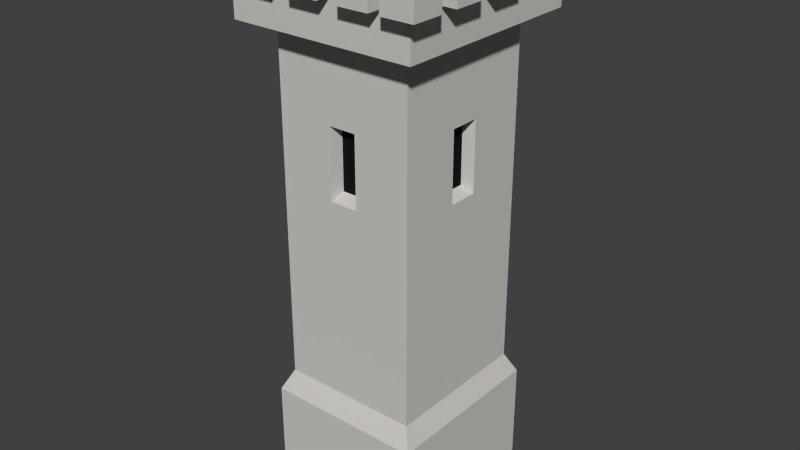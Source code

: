 # Source: SmallSquareTower.blend  (saved by Blender 2.76.0; exported with 4.5.12 LTS)
import bpy
from mathutils import Matrix  # noqa: F401  (used for matrix-valued properties, if any)

bpy.ops.wm.read_factory_settings(use_empty=True)
scene = bpy.context.scene
scene.name = 'Scene'

# ---- collections
col_collection_1 = bpy.data.collections.new('Collection 1'); scene.collection.children.link(col_collection_1)

# ---- materials (node trees are filled in below, after node groups)
mat_lightrock = bpy.data.materials.new('LightRock')
mat_lightrock.alpha_threshold = 0.0
mat_lightrock.roughness = 0.5
mat_black = bpy.data.materials.new('Black')
mat_black.alpha_threshold = 0.0
mat_black.roughness = 0.5

# ---- material node trees
mat_lightrock.use_nodes = True; mat_lightrock.node_tree.nodes.clear()
_N = mat_lightrock.node_tree.nodes; _L = mat_lightrock.node_tree.links
n0 = _N.new('ShaderNodeOutputMaterial'); n0.name = 'Material Output'; n0.location = (300, 300)
n1 = _N.new('ShaderNodeBsdfDiffuse'); n1.name = 'Diffuse BSDF'; n1.location = (10, 300)
n1.inputs[0].default_value = (0.6152, 0.5978, 0.5723, 1.0)
_L.new(n1.outputs[0], n0.inputs[0])
n0.is_active_output = True
mat_black.use_nodes = True; mat_black.node_tree.nodes.clear()
_N = mat_black.node_tree.nodes; _L = mat_black.node_tree.links
n0 = _N.new('ShaderNodeOutputMaterial'); n0.name = 'Material Output'; n0.location = (300, 300)
n1 = _N.new('ShaderNodeBsdfDiffuse'); n1.name = 'Diffuse BSDF'; n1.location = (10, 300)
n1.inputs[0].default_value = (0.009018, 0.009018, 0.009018, 1.0)
_L.new(n1.outputs[0], n0.inputs[0])
n0.is_active_output = True

# ---- world
world_world = bpy.data.worlds.new('World'); scene.world = world_world
world_world.color = (0.05088, 0.05088, 0.05088)
world_world.use_sun_shadow = False
world_world.sun_shadow_jitter_overblur = 0.0
world_world.cycles.sampling_method = 'MANUAL'
world_world.cycles.sample_map_resolution = 256

# ---- meshes
me_cube_041 = bpy.data.meshes.new('Cube.041')
me_cube_041.from_pydata([(-0.3484, -0.32, 1.955), (-0.3484, -0.2539, 1.955), (-0.3484, -0.2539, 1.903), (-0.3484, -0.1344, 1.903), (-0.3484, -0.1344, 1.955), (-0.3484, -0.06213, 1.955), (-0.3484, -0.06213, 1.903), (-0.3484, 0.05733, 1.903), (-0.3484, 0.05733, 1.955), (-0.3484, 0.1296, 1.955), (-0.3484, 0.1296, 1.903), (-0.3484, 0.2491, 1.903), (-0.3484, 0.2491, 1.955), (-0.3484, 0.3214, 1.955), (-0.3484, 0.3214, 1.903), (-0.3484, 0.3805, 1.903), (-0.3484, 0.3805, 1.759), (-0.3484, -0.3792, 1.759), (-0.3484, -0.3792, 1.903), (-0.3484, -0.32, 1.903), (-0.297, 0.2491, 1.955), (-0.297, 0.1296, 1.955), (-0.297, 0.05733, 1.955), (-0.297, -0.06213, 1.955), (-0.297, -0.1344, 1.955), (-0.297, -0.2539, 1.955), (-0.297, -0.32, 1.955), (-0.297, -0.3234, 1.955), (-0.2213, -0.2413, 1.955), (-0.2213, 0.2426, 1.955), (-0.297, 0.3247, 1.955), (-0.297, 0.3214, 1.955), (-0.297, 0.3805, 1.955), (-0.2511, 0.3805, 1.955), (-0.2511, 0.3805, 1.903), (-0.1316, 0.3805, 1.903), (-0.1316, 0.3805, 1.955), (-0.05934, 0.3805, 1.955), (-0.05934, 0.3805, 1.903), (0.06012, 0.3805, 1.903), (0.06012, 0.3805, 1.955), (0.1324, 0.3805, 1.955), (0.1324, 0.3805, 1.903), (0.2519, 0.3805, 1.903), (0.2519, 0.3805, 1.955), (0.2927, 0.3805, 1.955), (0.2927, 0.3805, 1.903), (0.3516, 0.3805, 1.903), (0.3516, 0.3805, 1.759), (-0.297, 0.3805, 1.903), (-0.3484, 0.3805, 1.759), (0.2927, -0.3792, 1.955), (0.2519, -0.3792, 1.955), (0.2519, -0.3792, 1.903), (0.1324, -0.3792, 1.903), (0.1324, -0.3792, 1.955), (0.06012, -0.3792, 1.955), (0.06012, -0.3792, 1.903), (-0.05934, -0.3792, 1.903), (-0.05934, -0.3792, 1.955), (-0.1316, -0.3792, 1.955), (-0.1316, -0.3792, 1.903), (-0.2511, -0.3792, 1.903), (-0.2511, -0.3792, 1.955), (-0.297, -0.3792, 1.955), (-0.297, -0.3792, 1.903), (0.3516, -0.3792, 1.759), (0.3516, -0.3792, 1.903), (0.2927, -0.3792, 1.903), (-0.2511, -0.3198, 1.955), (-0.1316, -0.3198, 1.955), (-0.05934, -0.3198, 1.955), (0.06012, -0.3198, 1.955), (0.1324, -0.3198, 1.955), (0.2519, -0.3198, 1.955), (0.2927, -0.32, 1.955), (0.297, -0.32, 1.955), (0.2245, -0.2413, 1.955), (-0.2213, -0.2413, 1.882), (-0.2213, 0.2426, 1.882), (0.2519, 0.323, 1.955), (0.1324, 0.323, 1.955), (0.06012, 0.323, 1.955), (-0.05934, 0.323, 1.955), (-0.1316, 0.323, 1.955), (-0.2511, 0.323, 1.955), (0.2245, 0.2426, 1.955), (0.2971, 0.3214, 1.955), (0.2927, 0.3214, 1.955), (0.3516, 0.3214, 1.955), (0.3516, 0.2491, 1.955), (0.3516, 0.2491, 1.903), (0.3516, 0.1296, 1.903), (0.3516, 0.1296, 1.955), (0.3516, 0.05733, 1.955), (0.3516, 0.05733, 1.903), (0.3516, -0.06213, 1.903), (0.3516, -0.06213, 1.955), (0.3516, -0.1344, 1.955), (0.3516, -0.1344, 1.903), (0.3516, -0.2539, 1.903), (0.3516, -0.2539, 1.955), (0.3516, -0.32, 1.955), (0.3516, -0.32, 1.903), (0.3516, 0.3214, 1.903), (0.3516, 0.3805, 1.759), (-0.3484, -0.3792, 1.759), (0.2927, -0.2539, 1.955), (0.2927, -0.1344, 1.955), (0.2927, -0.06213, 1.955), (0.2927, 0.05733, 1.955), (0.2927, 0.1296, 1.955), (0.2927, 0.2491, 1.955), (0.2245, -0.2413, 1.882), (0.2245, 0.2426, 1.882), (0.3516, -0.3792, 1.759), (-0.2603, 0.285, 1.759), (-0.2603, -0.2837, 1.759), (0.2635, 0.285, 1.759), (0.2635, -0.2837, 1.759), (-0.2603, 0.285, 0.4487), (-0.2603, -0.2837, 0.4487), (0.2635, 0.285, 0.4487), (0.2635, -0.2837, 0.4487), (-0.2963, 0.324, 0.371), (-0.2963, -0.3227, 0.371), (0.2995, 0.324, 0.371), (0.2995, -0.3227, 0.371), (-0.2963, 0.324, -0.001265), (-0.2963, -0.3227, -0.001265), (0.2995, 0.324, -0.001265), (0.2995, -0.3227, -0.001265), (0.4121, -0.2539, 2.022), (0.4121, -0.1344, 2.022), (0.2927, -0.1344, 2.022), (0.2927, -0.2539, 2.022), (0.4121, -0.2539, 1.903), (0.4121, -0.1344, 1.903), (0.4121, -0.06213, 2.022), (0.4121, 0.05733, 2.022), (0.2927, 0.05733, 2.022), (0.2927, -0.06213, 2.022), (0.4121, -0.06213, 1.903), (0.4121, 0.05733, 1.903), (0.4121, 0.1296, 2.022), (0.4121, 0.2491, 2.022), (0.2927, 0.2491, 2.022), (0.2927, 0.1296, 2.022), (0.4121, 0.1296, 1.903), (0.4121, 0.2491, 1.903), (0.4121, 0.3214, 2.022), (0.4121, 0.4408, 2.022), (0.2927, 0.4408, 2.022), (0.2927, 0.3214, 2.022), (0.4121, 0.3214, 1.903), (0.4121, 0.4408, 1.903), (0.2927, 0.4408, 1.903), (-0.4164, 0.3214, 2.022), (-0.4164, 0.4408, 2.022), (-0.4164, 0.4408, 1.903), (-0.4164, 0.3214, 1.903), (-0.297, 0.3214, 2.022), (-0.297, 0.4408, 2.022), (-0.297, 0.4408, 1.903), (-0.4164, 0.1296, 2.022), (-0.4164, 0.2491, 2.022), (-0.4164, 0.2491, 1.903), (-0.4164, 0.1296, 1.903), (-0.297, 0.1296, 2.022), (-0.297, 0.2491, 2.022), (-0.4164, -0.06213, 2.022), (-0.4164, 0.05733, 2.022), (-0.4164, 0.05733, 1.903), (-0.4164, -0.06213, 1.903), (-0.297, -0.06213, 2.022), (-0.297, 0.05733, 2.022), (-0.4164, -0.2539, 2.022), (-0.4164, -0.1344, 2.022), (-0.4164, -0.1344, 1.903), (-0.4164, -0.2539, 1.903), (-0.297, -0.2539, 2.022), (-0.297, -0.1344, 2.022), (-0.4164, -0.4394, 2.022), (-0.4164, -0.32, 2.022), (-0.4164, -0.32, 1.903), (-0.4164, -0.4394, 1.903), (-0.297, -0.4394, 2.022), (-0.297, -0.4394, 1.903), (-0.297, -0.32, 2.022), (0.2927, -0.4394, 2.022), (0.2927, -0.32, 2.022), (0.2927, -0.4394, 1.903), (0.4121, -0.4394, 2.022), (0.4121, -0.4394, 1.903), (0.4121, -0.32, 2.022), (0.4121, -0.32, 1.903), (0.1324, -0.3198, 2.022), (0.2519, -0.3198, 2.022), (0.1324, -0.4393, 2.022), (0.1324, -0.4393, 1.903), (0.2519, -0.4393, 2.022), (0.2519, -0.4393, 1.903), (-0.05934, -0.3198, 2.022), (0.06012, -0.3198, 2.022), (-0.05934, -0.4393, 2.022), (-0.05934, -0.4393, 1.903), (0.06012, -0.4393, 2.022), (0.06012, -0.4393, 1.903), (-0.2511, -0.3198, 2.022), (-0.1316, -0.3198, 2.022), (-0.2511, -0.4393, 2.022), (-0.2511, -0.4393, 1.903), (-0.1316, -0.4393, 2.022), (-0.1316, -0.4393, 1.903), (0.1324, 0.4425, 2.022), (0.2519, 0.4425, 2.022), (0.2519, 0.4425, 1.903), (0.1324, 0.4425, 1.903), (0.1324, 0.323, 2.022), (0.2519, 0.323, 2.022), (-0.05934, 0.4425, 2.022), (0.06012, 0.4425, 2.022), (0.06012, 0.4425, 1.903), (-0.05934, 0.4425, 1.903), (-0.05934, 0.323, 2.022), (0.06012, 0.323, 2.022), (-0.2511, 0.4425, 2.022), (-0.1316, 0.4425, 2.022), (-0.1316, 0.4425, 1.903), (-0.2511, 0.4425, 1.903), (-0.2511, 0.323, 2.022), (-0.1316, 0.323, 2.022), (-0.05079, -0.2837, 1.453), (0.05399, -0.2837, 1.453), (-0.05079, -0.2837, 1.191), (0.05399, -0.2837, 1.191), (0.2635, -0.05621, 1.453), (0.2635, 0.05751, 1.453), (0.2635, 0.05751, 1.191), (0.2635, -0.05621, 1.191), (-0.2603, 0.05751, 1.453), (-0.2603, -0.05621, 1.453), (-0.2603, 0.05751, 1.191), (-0.2603, -0.05621, 1.191), (0.05399, 0.285, 1.453), (-0.05079, 0.285, 1.453), (-0.05079, 0.285, 1.191), (0.05399, 0.285, 1.191), (-0.04183, -0.235, 1.43), (0.04503, -0.235, 1.43), (-0.04183, -0.235, 1.213), (0.04503, -0.235, 1.213), (0.2187, -0.04649, 1.43), (0.2187, 0.04778, 1.43), (0.2187, 0.04778, 1.213), (0.2187, -0.04649, 1.213), (-0.2155, 0.04778, 1.43), (-0.2155, -0.04649, 1.43), (-0.2155, 0.04778, 1.213), (-0.2155, -0.04649, 1.213), (0.04503, 0.2363, 1.43), (-0.04183, 0.2363, 1.43), (-0.04183, 0.2363, 1.213), (0.04503, 0.2363, 1.213)], [], [(0, 1, 2, 3, 4, 5, 6, 7, 8, 9, 10, 11, 12, 13, 14, 15, 16, 17, 18, 19), (13, 12, 20, 21, 9, 8, 22, 23, 5, 4, 24, 25, 1, 0, 26, 27, 28, 29, 30, 31), (32, 33, 34, 35, 36, 37, 38, 39, 40, 41, 42, 43, 44, 45, 46, 47, 48, 16, 15, 49), (16, 50, 106, 17), (51, 52, 53, 54, 55, 56, 57, 58, 59, 60, 61, 62, 63, 64, 65, 18, 17, 66, 67, 68), (64, 63, 69, 70, 60, 59, 71, 72, 56, 55, 73, 74, 52, 51, 75, 76, 77, 28, 27), (29, 28, 78, 79), (45, 44, 80, 81, 41, 40, 82, 83, 37, 36, 84, 85, 33, 32, 30, 29, 86, 87, 88), (89, 90, 91, 92, 93, 94, 95, 96, 97, 98, 99, 100, 101, 102, 103, 67, 66, 48, 47, 104), (50, 16, 48, 105), (17, 106, 115, 66), (102, 101, 107, 108, 98, 97, 109, 110, 94, 93, 111, 112, 90, 89, 87, 86, 77, 76), (28, 77, 113, 78), (86, 29, 79, 114), (113, 114, 79, 78), (66, 115, 105, 48), (106, 50, 116, 117), (50, 105, 118, 116), (77, 86, 114, 113), (105, 115, 119, 118), (115, 106, 117, 119), (120, 121, 243, 242), (122, 120, 246, 247), (123, 122, 238, 239), (119, 117, 232, 233), (122, 126, 124, 120), (123, 127, 126, 122), (121, 125, 127, 123), (125, 124, 128, 129), (124, 126, 130, 128), (126, 127, 131, 130), (127, 125, 129, 131), (129, 128, 130, 131), (132, 133, 134, 135), (132, 135, 107, 101, 100, 136), (133, 132, 136, 137), (134, 133, 137, 99, 98, 108), (107, 135, 134, 108), (99, 137, 136, 100), (138, 139, 140, 141), (138, 141, 109, 97, 96, 142), (139, 138, 142, 143), (140, 139, 143, 95, 94, 110), (109, 141, 140, 110), (95, 143, 142, 96), (144, 145, 146, 147), (144, 147, 111, 93, 92, 148), (145, 144, 148, 149), (146, 145, 149, 91, 90, 112), (111, 147, 146, 112), (91, 149, 148, 92), (150, 151, 152, 153), (150, 153, 88, 87, 89, 104, 154), (151, 150, 154, 155), (152, 151, 155, 156), (153, 152, 156, 46, 45, 88), (46, 156, 155, 154, 104, 47), (157, 158, 159, 160), (161, 157, 160, 14, 13, 31), (161, 162, 158, 157), (158, 162, 163, 159), (160, 159, 163, 49, 15, 14), (162, 161, 31, 30, 32, 49, 163), (164, 165, 166, 167), (168, 164, 167, 10, 9, 21), (168, 169, 165, 164), (165, 169, 20, 12, 11, 166), (10, 167, 166, 11), (20, 169, 168, 21), (170, 171, 172, 173), (174, 170, 173, 6, 5, 23), (174, 175, 171, 170), (171, 175, 22, 8, 7, 172), (6, 173, 172, 7), (22, 175, 174, 23), (176, 177, 178, 179), (180, 176, 179, 2, 1, 25), (180, 181, 177, 176), (177, 181, 24, 4, 3, 178), (2, 179, 178, 3), (24, 181, 180, 25), (182, 183, 184, 185), (186, 182, 185, 187), (186, 188, 183, 182), (183, 188, 26, 0, 19, 184), (185, 184, 19, 18, 65, 187), (188, 186, 187, 65, 64, 27, 26), (189, 190, 75, 51, 68, 191), (192, 189, 191, 193), (192, 194, 190, 189), (190, 194, 195, 103, 102, 76, 75), (191, 68, 67, 103, 195, 193), (194, 192, 193, 195), (73, 196, 197, 74), (198, 196, 73, 55, 54, 199), (198, 200, 197, 196), (197, 200, 201, 53, 52, 74), (200, 198, 199, 201), (53, 201, 199, 54), (71, 202, 203, 72), (204, 202, 71, 59, 58, 205), (204, 206, 203, 202), (203, 206, 207, 57, 56, 72), (206, 204, 205, 207), (57, 207, 205, 58), (69, 208, 209, 70), (210, 208, 69, 63, 62, 211), (210, 212, 209, 208), (209, 212, 213, 61, 60, 70), (212, 210, 211, 213), (61, 213, 211, 62), (214, 215, 216, 217), (218, 214, 217, 42, 41, 81), (218, 219, 215, 214), (215, 219, 80, 44, 43, 216), (42, 217, 216, 43), (80, 219, 218, 81), (220, 221, 222, 223), (224, 220, 223, 38, 37, 83), (224, 225, 221, 220), (221, 225, 82, 40, 39, 222), (38, 223, 222, 39), (82, 225, 224, 83), (226, 227, 228, 229), (230, 226, 229, 34, 33, 85), (230, 231, 227, 226), (227, 231, 84, 36, 35, 228), (34, 229, 228, 35), (84, 231, 230, 85), (233, 232, 248, 249), (117, 121, 234, 232), (121, 123, 235, 234), (123, 119, 233, 235), (247, 246, 262, 263), (118, 119, 236, 237), (119, 123, 239, 236), (122, 118, 237, 238), (243, 241, 257, 259), (117, 116, 240, 241), (121, 117, 241, 243), (116, 120, 242, 240), (244, 247, 263, 260), (120, 116, 245, 246), (116, 118, 244, 245), (118, 122, 247, 244), (249, 248, 250, 251), (253, 252, 255, 254), (257, 256, 258, 259), (261, 260, 263, 262), (237, 236, 252, 253), (232, 234, 250, 248), (241, 240, 256, 257), (238, 237, 253, 254), (245, 244, 260, 261), (235, 233, 249, 251), (240, 242, 258, 256), (236, 239, 255, 252), (246, 245, 261, 262), (234, 235, 251, 250), (242, 243, 259, 258), (239, 238, 254, 255), (120, 124, 125, 121)])
me_cube_041.polygons.foreach_set('material_index', [0, 0, 0, 0, 0, 0, 0, 0, 0, 0, 0, 0, 0, 0, 0, 0, 0, 0, 0, 0, 0, 0, 0, 0, 0, 0, 0, 0, 0, 0, 0, 0, 0, 0, 0, 0, 0, 0, 0, 0, 0, 0, 0, 0, 0, 0, 0, 0, 0, 0, 0, 0, 0, 0, 0, 0, 0, 0, 0, 0, 0, 0, 0, 0, 0, 0, 0, 0, 0, 0, 0, 0, 0, 0, 0, 0, 0, 0, 0, 0, 0, 0, 0, 0, 0, 0, 0, 0, 0, 0, 0, 0, 0, 0, 0, 0, 0, 0, 0, 0, 0, 0, 0, 0, 0, 0, 0, 0, 0, 0, 0, 0, 0, 0, 0, 0, 0, 0, 0, 0, 0, 0, 0, 0, 0, 0, 0, 0, 0, 0, 0, 0, 0, 0, 0, 0, 0, 0, 0, 0, 0, 0, 0, 0, 0, 1, 1, 1, 1, 0, 0, 0, 0, 0, 0, 0, 0, 0, 0, 0, 0, 0])
me_cube_041.materials.append(mat_lightrock)
me_cube_041.materials.append(mat_black)
me_cube_041.use_remesh_preserve_volume = False
me_cube_041.use_remesh_preserve_attributes = False
me_cube_041.use_mirror_vertex_groups = False
me_cube_041.update()

# ---- objects
ob_smallsquaretower = bpy.data.objects.new('SmallSquareTower', me_cube_041)

# ---- transforms, parenting, visibility, modifiers, constraints
ob_smallsquaretower.location = (0.0, 0.0, 0.0)
ob_smallsquaretower.lineart.crease_threshold = 0.0

# ---- collection membership
col_collection_1.objects.link(ob_smallsquaretower)

# ---- scene / render settings (as saved in the file)
scene.frame_start = 1; scene.frame_end = 250; scene.frame_set(1)
scene.render.engine = 'CYCLES'
scene.render.resolution_percentage = 50
scene.render.dither_intensity = 0.0
scene.cycles.use_denoising = False
scene.cycles.samples = 10
scene.cycles.sampling_pattern = 'TABULATED_SOBOL'
scene.cycles.light_sampling_threshold = 0.0
scene.cycles.use_adaptive_sampling = False
scene.cycles.use_light_tree = False
scene.cycles.blur_glossy = 0.0
scene.cycles.pixel_filter_type = 'GAUSSIAN'
scene.cycles.sample_clamp_indirect = 0.0
scene.view_settings.view_transform = 'Standard'
bpy.context.view_layer.update()

# ---- added for rendering (the .blend has no active camera and no usable light): camera, sun
cam_auto = bpy.data.cameras.new('AutoCamera')
cam_auto.lens = 50.0
cam_auto.sensor_width = 36.0
cam_auto.clip_end = 1000.0
ob_auto_camera = bpy.data.objects.new('AutoCamera', cam_auto)
scene.collection.objects.link(ob_auto_camera)
ob_auto_camera.location = (2.17929, -2.61619, 2.75563)
ob_auto_camera.rotation_euler = (1.09748, -7.21219e-08, 0.694738)
scene.camera = ob_auto_camera
light_auto_sun = bpy.data.lights.new('AutoSun', 'SUN')
light_auto_sun.energy = 3.0
light_auto_sun.angle = 0.0523599
ob_auto_sun = bpy.data.objects.new('AutoSun', light_auto_sun)
scene.collection.objects.link(ob_auto_sun)
ob_auto_sun.rotation_euler = (0.872665, 0.174533, 0.523599)
bpy.context.view_layer.update()
